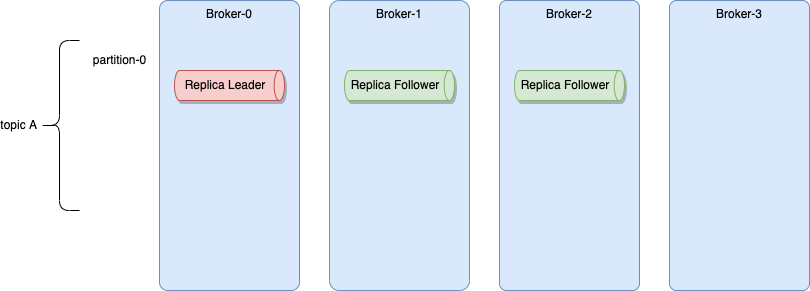

The diagram above was exported from draw.io. Its source (the exported page's mxGraphModel, read from the mxfile embedded in the PNG):
<mxGraphModel dx="525" dy="314" grid="1" gridSize="10" guides="1" tooltips="1" connect="1" arrows="1" fold="1" page="1" pageScale="1" pageWidth="850" pageHeight="1100" math="0" shadow="0">
  <root>
    <mxCell id="0" />
    <mxCell id="1" parent="0" />
    <mxCell id="2" value="Broker-0" style="rounded=1;whiteSpace=wrap;html=1;verticalAlign=top;fillColor=#dae8fc;strokeColor=#6c8ebf;arcSize=6;" parent="1" vertex="1">
      <mxGeometry x="180" y="60" width="140" height="290" as="geometry" />
    </mxCell>
    <mxCell id="3" value="Broker-1" style="rounded=1;whiteSpace=wrap;html=1;verticalAlign=top;fillColor=#dae8fc;strokeColor=#6c8ebf;arcSize=7;" parent="1" vertex="1">
      <mxGeometry x="350" y="60" width="140" height="290" as="geometry" />
    </mxCell>
    <mxCell id="4" value="Broker-2" style="rounded=1;whiteSpace=wrap;html=1;verticalAlign=top;fillColor=#dae8fc;strokeColor=#6c8ebf;arcSize=5;" parent="1" vertex="1">
      <mxGeometry x="520" y="60" width="140" height="290" as="geometry" />
    </mxCell>
    <mxCell id="5" value="Replica Leader" style="shape=cylinder3;whiteSpace=wrap;html=1;boundedLbl=1;backgroundOutline=1;size=5.165374755859375;shadow=1;rotation=90;horizontal=0;fillColor=#f8cecc;strokeColor=#b85450;" parent="1" vertex="1">
      <mxGeometry x="235" y="90" width="30" height="110" as="geometry" />
    </mxCell>
    <mxCell id="7" value="Replica Follower" style="shape=cylinder3;whiteSpace=wrap;html=1;boundedLbl=1;backgroundOutline=1;size=5.165374755859375;shadow=1;rotation=90;horizontal=0;fillColor=#d5e8d4;strokeColor=#82b366;" parent="1" vertex="1">
      <mxGeometry x="405" y="90" width="30" height="110" as="geometry" />
    </mxCell>
    <mxCell id="19" value="topic A" style="shape=curlyBracket;whiteSpace=wrap;html=1;rounded=1;labelPosition=left;verticalLabelPosition=middle;align=right;verticalAlign=middle;shadow=0;spacingLeft=3;" parent="1" vertex="1">
      <mxGeometry x="60" y="100" width="40" height="170" as="geometry" />
    </mxCell>
    <mxCell id="21" value="partition-0" style="text;html=1;align=center;verticalAlign=middle;resizable=0;points=[];autosize=1;strokeColor=none;fillColor=none;" parent="1" vertex="1">
      <mxGeometry x="100" y="105" width="80" height="30" as="geometry" />
    </mxCell>
    <mxCell id="23" value="Broker-3" style="rounded=1;whiteSpace=wrap;html=1;verticalAlign=top;fillColor=#dae8fc;strokeColor=#6c8ebf;arcSize=5;" parent="1" vertex="1">
      <mxGeometry x="690" y="60" width="140" height="290" as="geometry" />
    </mxCell>
    <mxCell id="24" value="Replica Follower" style="shape=cylinder3;whiteSpace=wrap;html=1;boundedLbl=1;backgroundOutline=1;size=5.165374755859375;shadow=1;rotation=90;horizontal=0;fillColor=#d5e8d4;strokeColor=#82b366;" parent="1" vertex="1">
      <mxGeometry x="575" y="90" width="30" height="110" as="geometry" />
    </mxCell>
  </root>
</mxGraphModel>